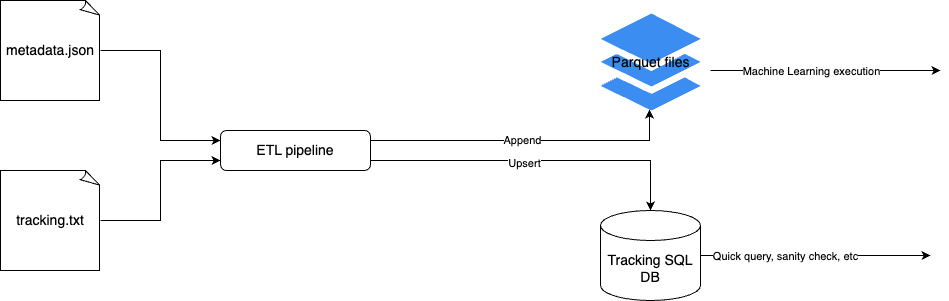

The diagram above was exported from draw.io. Its source (the exported page's mxGraphModel, read from the mxfile embedded in the PNG):
<mxGraphModel dx="1114" dy="854" grid="1" gridSize="10" guides="1" tooltips="1" connect="1" arrows="1" fold="1" page="1" pageScale="1" pageWidth="827" pageHeight="1169" math="0" shadow="0">
  <root>
    <mxCell id="WIyWlLk6GJQsqaUBKTNV-0" />
    <mxCell id="WIyWlLk6GJQsqaUBKTNV-1" parent="WIyWlLk6GJQsqaUBKTNV-0" />
    <mxCell id="WIyWlLk6GJQsqaUBKTNV-7" value="&lt;font style=&quot;font-size: 14px;&quot;&gt;ETL pipeline&lt;/font&gt;" style="rounded=1;whiteSpace=wrap;html=1;fontSize=12;glass=0;strokeWidth=1;shadow=0;" parent="WIyWlLk6GJQsqaUBKTNV-1" vertex="1">
      <mxGeometry x="320" y="190" width="150" height="40" as="geometry" />
    </mxCell>
    <mxCell id="1B1x4rAJuGNJoMMU9vUh-3" style="edgeStyle=orthogonalEdgeStyle;rounded=0;orthogonalLoop=1;jettySize=auto;html=1;entryX=0;entryY=0.25;entryDx=0;entryDy=0;" edge="1" parent="WIyWlLk6GJQsqaUBKTNV-1" source="1B1x4rAJuGNJoMMU9vUh-0" target="WIyWlLk6GJQsqaUBKTNV-7">
      <mxGeometry relative="1" as="geometry" />
    </mxCell>
    <mxCell id="1B1x4rAJuGNJoMMU9vUh-0" value="&lt;font style=&quot;font-size: 14px;&quot;&gt;metadata.json&lt;/font&gt;" style="whiteSpace=wrap;html=1;shape=mxgraph.basic.document" vertex="1" parent="WIyWlLk6GJQsqaUBKTNV-1">
      <mxGeometry x="100" y="60" width="100" height="100" as="geometry" />
    </mxCell>
    <mxCell id="1B1x4rAJuGNJoMMU9vUh-4" style="edgeStyle=orthogonalEdgeStyle;rounded=0;orthogonalLoop=1;jettySize=auto;html=1;entryX=0;entryY=0.75;entryDx=0;entryDy=0;" edge="1" parent="WIyWlLk6GJQsqaUBKTNV-1" source="1B1x4rAJuGNJoMMU9vUh-2" target="WIyWlLk6GJQsqaUBKTNV-7">
      <mxGeometry relative="1" as="geometry" />
    </mxCell>
    <mxCell id="1B1x4rAJuGNJoMMU9vUh-2" value="&lt;font style=&quot;font-size: 14px;&quot;&gt;tracking.txt&lt;/font&gt;" style="whiteSpace=wrap;html=1;shape=mxgraph.basic.document" vertex="1" parent="WIyWlLk6GJQsqaUBKTNV-1">
      <mxGeometry x="100" y="230" width="100" height="100" as="geometry" />
    </mxCell>
    <mxCell id="1B1x4rAJuGNJoMMU9vUh-9" style="edgeStyle=orthogonalEdgeStyle;rounded=0;orthogonalLoop=1;jettySize=auto;html=1;exitX=1;exitY=0.75;exitDx=0;exitDy=0;entryX=0.5;entryY=0;entryDx=0;entryDy=0;entryPerimeter=0;" edge="1" parent="WIyWlLk6GJQsqaUBKTNV-1" source="WIyWlLk6GJQsqaUBKTNV-7" target="1B1x4rAJuGNJoMMU9vUh-5">
      <mxGeometry relative="1" as="geometry" />
    </mxCell>
    <mxCell id="1B1x4rAJuGNJoMMU9vUh-15" value="Upsert" style="edgeLabel;html=1;align=center;verticalAlign=middle;resizable=0;points=[];" vertex="1" connectable="0" parent="1B1x4rAJuGNJoMMU9vUh-9">
      <mxGeometry x="-0.0727" y="-2" relative="1" as="geometry">
        <mxPoint as="offset" />
      </mxGeometry>
    </mxCell>
    <mxCell id="1B1x4rAJuGNJoMMU9vUh-10" style="edgeStyle=orthogonalEdgeStyle;rounded=0;orthogonalLoop=1;jettySize=auto;html=1;exitX=1;exitY=0.25;exitDx=0;exitDy=0;entryX=0.49;entryY=0.99;entryDx=0;entryDy=0;entryPerimeter=0;" edge="1" parent="WIyWlLk6GJQsqaUBKTNV-1" source="WIyWlLk6GJQsqaUBKTNV-7" target="1B1x4rAJuGNJoMMU9vUh-7">
      <mxGeometry relative="1" as="geometry" />
    </mxCell>
    <mxCell id="1B1x4rAJuGNJoMMU9vUh-19" value="Append" style="edgeLabel;html=1;align=center;verticalAlign=middle;resizable=0;points=[];" vertex="1" connectable="0" parent="1B1x4rAJuGNJoMMU9vUh-10">
      <mxGeometry x="-0.0257" y="1" relative="1" as="geometry">
        <mxPoint as="offset" />
      </mxGeometry>
    </mxCell>
    <mxCell id="1B1x4rAJuGNJoMMU9vUh-13" style="edgeStyle=orthogonalEdgeStyle;rounded=0;orthogonalLoop=1;jettySize=auto;html=1;" edge="1" parent="WIyWlLk6GJQsqaUBKTNV-1" source="1B1x4rAJuGNJoMMU9vUh-5">
      <mxGeometry relative="1" as="geometry">
        <mxPoint x="1030" y="315" as="targetPoint" />
      </mxGeometry>
    </mxCell>
    <mxCell id="1B1x4rAJuGNJoMMU9vUh-14" value="Quick query, sanity check, etc" style="edgeLabel;html=1;align=center;verticalAlign=middle;resizable=0;points=[];" vertex="1" connectable="0" parent="1B1x4rAJuGNJoMMU9vUh-13">
      <mxGeometry x="-0.2712" relative="1" as="geometry">
        <mxPoint as="offset" />
      </mxGeometry>
    </mxCell>
    <mxCell id="1B1x4rAJuGNJoMMU9vUh-5" value="&lt;font style=&quot;font-size: 14px;&quot;&gt;Tracking SQL DB&lt;/font&gt;" style="shape=cylinder3;whiteSpace=wrap;html=1;boundedLbl=1;backgroundOutline=1;size=15;" vertex="1" parent="WIyWlLk6GJQsqaUBKTNV-1">
      <mxGeometry x="700" y="270" width="100" height="90" as="geometry" />
    </mxCell>
    <mxCell id="1B1x4rAJuGNJoMMU9vUh-7" value="Parquet files" style="sketch=0;html=1;aspect=fixed;strokeColor=none;shadow=0;fillColor=#3B8DF1;verticalAlign=middle;labelPosition=center;verticalLabelPosition=middle;shape=mxgraph.gcp2.files;align=center;fontSize=14;" vertex="1" parent="WIyWlLk6GJQsqaUBKTNV-1">
      <mxGeometry x="700" y="73" width="100" height="97" as="geometry" />
    </mxCell>
    <mxCell id="1B1x4rAJuGNJoMMU9vUh-17" style="edgeStyle=orthogonalEdgeStyle;rounded=0;orthogonalLoop=1;jettySize=auto;html=1;" edge="1" parent="WIyWlLk6GJQsqaUBKTNV-1">
      <mxGeometry relative="1" as="geometry">
        <mxPoint x="1040" y="130" as="targetPoint" />
        <mxPoint x="810" y="130" as="sourcePoint" />
      </mxGeometry>
    </mxCell>
    <mxCell id="1B1x4rAJuGNJoMMU9vUh-18" value="Machine Learning execution" style="edgeLabel;html=1;align=center;verticalAlign=middle;resizable=0;points=[];" vertex="1" connectable="0" parent="1B1x4rAJuGNJoMMU9vUh-17">
      <mxGeometry x="-0.2712" relative="1" as="geometry">
        <mxPoint x="16" as="offset" />
      </mxGeometry>
    </mxCell>
  </root>
</mxGraphModel>